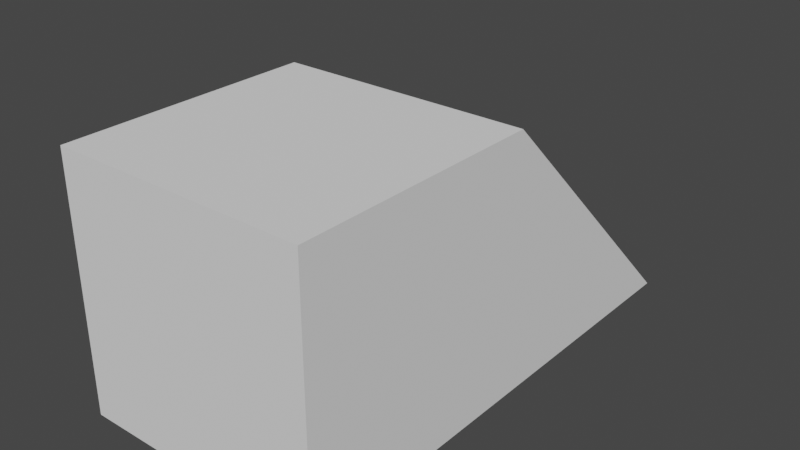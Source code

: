 # Source: 2w2h_Ramp.blend  (saved by Blender 3.2.14; exported with 4.5.12 LTS)
import bpy
from mathutils import Matrix  # noqa: F401  (used for matrix-valued properties, if any)

bpy.ops.wm.read_factory_settings(use_empty=True)
scene = bpy.context.scene
scene.name = 'Scene'

# ---- collections
col_collection = bpy.data.collections.new('Collection'); scene.collection.children.link(col_collection)

# ---- world
world_world = bpy.data.worlds.new('World'); scene.world = world_world
world_world.use_nodes = True; world_world.node_tree.nodes.clear()
_N = world_world.node_tree.nodes; _L = world_world.node_tree.links
n0 = _N.new('ShaderNodeOutputWorld'); n0.name = 'World Output'; n0.location = (300, 300)
n1 = _N.new('ShaderNodeBackground'); n1.name = 'Background'; n1.location = (10, 300)
n1.inputs[0].default_value = (0.05088, 0.05088, 0.05088, 1.0)
_L.new(n1.outputs[0], n0.inputs[0])
n0.is_active_output = True
world_world.color = (0.05088, 0.05088, 0.05088)
world_world.use_sun_shadow = False
world_world.sun_shadow_jitter_overblur = 0.0

# ---- meshes
me_cube_001 = bpy.data.meshes.new('Cube.001')
me_cube_001.from_pydata([(-1.0, -1.0, 0.0), (-1.0, -1.0, 2.0), (-1.0, 3.0, 0.0), (-1.0, 1.0, 2.0), (1.0, -1.0, 0.0), (1.0, -1.0, 2.0), (1.0, 3.0, 0.0), (1.0, 1.0, 2.0), (-1.0, -1.0, 1.0), (-1.0, 2.0, 1.0), (1.0, 2.0, 1.0), (1.0, -1.0, 1.0), (-1.0, -1.0, 1.5), (-1.0, 1.5, 1.5), (1.0, 1.5, 1.5), (1.0, -1.0, 1.5), (-1.0, 2.5, 0.5), (1.0, 2.5, 0.5), (1.0, -1.0, 0.5), (-1.0, -1.0, 0.5), (-1.0, 2.75, 0.25), (1.0, 2.75, 0.25), (1.0, -1.0, 0.25), (-1.0, -1.0, 0.25), (-1.0, -1.0, 0.75), (-1.0, 2.25, 0.75), (1.0, 2.25, 0.75), (1.0, -1.0, 0.75), (-1.0, 1.75, 1.25), (1.0, 1.75, 1.25), (1.0, -1.0, 1.25), (-1.0, -1.0, 1.25), (-1.0, -1.0, 1.75), (-1.0, 1.25, 1.75), (1.0, 1.25, 1.75), (1.0, -1.0, 1.75), (0.0, 3.0, 0.0), (0.0, 1.0, 2.0), (0.0, -1.0, 0.0), (0.0, -1.0, 2.0), (0.0, -1.0, 1.0), (0.0, 2.0, 1.0), (0.0, -1.0, 1.5), (0.0, 1.5, 1.5), (0.0, 2.5, 0.5), (0.0, -1.0, 0.5), (0.0, -1.0, 0.25), (0.0, 2.75, 0.25), (0.0, 2.25, 0.75), (0.0, -1.0, 0.75), (0.0, 1.75, 1.25), (0.0, -1.0, 1.25), (0.0, -1.0, 1.75), (0.0, 1.25, 1.75), (0.5, 1.0, 2.0), (0.5, -1.0, 0.0), (0.5, 2.0, 1.0), (0.5, 1.5, 1.5), (0.5, 2.5, 0.5), (0.5, 2.75, 0.25), (0.5, 2.25, 0.75), (0.5, 1.75, 1.25), (0.5, 1.25, 1.75), (0.5, 3.0, 0.0), (0.5, -1.0, 2.0), (0.5, -1.0, 1.0), (0.5, -1.0, 1.5), (0.5, -1.0, 0.5), (0.5, -1.0, 0.25), (0.5, -1.0, 0.75), (0.5, -1.0, 1.25), (0.5, -1.0, 1.75), (-0.5, 3.0, 0.0), (-0.5, -1.0, 2.0), (-0.5, -1.0, 1.0), (-0.5, -1.0, 1.5), (-0.5, -1.0, 0.5), (-0.5, -1.0, 0.25), (-0.5, -1.0, 0.75), (-0.5, -1.0, 1.25), (-0.5, -1.0, 1.75), (-0.5, 1.0, 2.0), (-0.5, -1.0, 0.0), (-0.5, 2.0, 1.0), (-0.5, 1.5, 1.5), (-0.5, 2.5, 0.5), (-0.5, 2.75, 0.25), (-0.5, 2.25, 0.75), (-0.5, 1.75, 1.25), (-0.5, 1.25, 1.75)], [], [(32, 1, 3, 33), (62, 54, 7, 34), (34, 7, 5, 35), (80, 73, 1, 32), (63, 6, 4, 55), (81, 3, 1, 73), (78, 74, 8, 24), (26, 10, 11, 27), (60, 56, 10, 26), (24, 8, 9, 25), (79, 75, 12, 31), (29, 14, 15, 30), (61, 57, 14, 29), (31, 12, 13, 28), (23, 19, 16, 20), (59, 58, 17, 21), (21, 17, 18, 22), (77, 76, 19, 23), (82, 77, 23, 0), (6, 21, 22, 4), (63, 59, 21, 6), (0, 23, 20, 2), (19, 24, 25, 16), (58, 60, 26, 17), (17, 26, 27, 18), (76, 78, 24, 19), (8, 31, 28, 9), (56, 61, 29, 10), (10, 29, 30, 11), (74, 79, 31, 8), (75, 80, 32, 12), (14, 34, 35, 15), (57, 62, 34, 14), (12, 32, 33, 13), (84, 89, 53, 43), (66, 71, 52, 42), (65, 70, 51, 40), (83, 88, 50, 41), (67, 69, 49, 45), (85, 87, 48, 44), (72, 86, 47, 36), (55, 68, 46, 38), (68, 67, 45, 46), (86, 85, 44, 47), (88, 84, 43, 50), (70, 66, 42, 51), (87, 83, 41, 48), (69, 65, 40, 49), (54, 37, 39, 64), (72, 36, 38, 82), (71, 64, 39, 52), (89, 81, 37, 53), (35, 5, 64, 71), (7, 54, 64, 5), (27, 11, 65, 69), (30, 15, 66, 70), (22, 18, 67, 68), (4, 22, 68, 55), (18, 27, 69, 67), (11, 30, 70, 65), (15, 35, 71, 66), (43, 53, 62, 57), (41, 50, 61, 56), (44, 48, 60, 58), (36, 47, 59, 63), (47, 44, 58, 59), (50, 43, 57, 61), (48, 41, 56, 60), (36, 63, 55, 38), (53, 37, 54, 62), (33, 3, 81, 89), (2, 72, 82, 0), (25, 9, 83, 87), (28, 13, 84, 88), (20, 16, 85, 86), (2, 20, 86, 72), (16, 25, 87, 85), (9, 28, 88, 83), (13, 33, 89, 84), (42, 52, 80, 75), (40, 51, 79, 74), (45, 49, 78, 76), (38, 46, 77, 82), (46, 45, 76, 77), (51, 42, 75, 79), (49, 40, 74, 78), (37, 81, 73, 39), (52, 39, 73, 80)])
_uv = me_cube_001.uv_layers.new(name='UVMap')
_uv.uv.foreach_set('vector', [0.5938, 0.0, 0.625, 0.0, 0.625, 0.25, 0.5938, 0.25, 0.5938, 0.4375, 0.625, 0.4375, 0.625, 0.5, 0.5938, 0.5, 0.5938, 0.5, 0.625, 0.5, 0.625, 0.75, 0.5938, 0.75, 0.5938, 0.9375, 0.625, 0.9375, 0.625, 1.0, 0.5938, 1.0, 0.3125, 0.5, 0.375, 0.5, 0.375, 0.75, 0.3125, 0.75, 0.8125, 0.5, 0.875, 0.5, 0.875, 0.75, 0.8125, 0.75, 0.4688, 0.9375, 0.5, 0.9375, 0.5, 1.0, 0.4688, 1.0, 0.4688, 0.5, 0.5, 0.5, 0.5, 0.75, 0.4688, 0.75, 0.4688, 0.4375, 0.5, 0.4375, 0.5, 0.5, 0.4688, 0.5, 0.4688, 0.0, 0.5, 0.0, 0.5, 0.25, 0.4688, 0.25, 0.5312, 0.9375, 0.5625, 0.9375, 0.5625, 1.0, 0.5312, 1.0, 0.5312, 0.5, 0.5625, 0.5, 0.5625, 0.75, 0.5312, 0.75, 0.5312, 0.4375, 0.5625, 0.4375, 0.5625, 0.5, 0.5312, 0.5, 0.5312, 0.0, 0.5625, 0.0, 0.5625, 0.25, 0.5312, 0.25, 0.4062, 0.0, 0.4375, 0.0, 0.4375, 0.25, 0.4062, 0.25, 0.4062, 0.4375, 0.4375, 0.4375, 0.4375, 0.5, 0.4062, 0.5, 0.4062, 0.5, 0.4375, 0.5, 0.4375, 0.75, 0.4062, 0.75, 0.4062, 0.9375, 0.4375, 0.9375, 0.4375, 1.0, 0.4062, 1.0, 0.375, 0.9375, 0.4062, 0.9375, 0.4062, 1.0, 0.375, 1.0, 0.375, 0.5, 0.4062, 0.5, 0.4062, 0.75, 0.375, 0.75, 0.375, 0.4375, 0.4062, 0.4375, 0.4062, 0.5, 0.375, 0.5, 0.375, 0.0, 0.4062, 0.0, 0.4062, 0.25, 0.375, 0.25, 0.4375, 0.0, 0.4688, 0.0, 0.4688, 0.25, 0.4375, 0.25, 0.4375, 0.4375, 0.4688, 0.4375, 0.4688, 0.5, 0.4375, 0.5, 0.4375, 0.5, 0.4688, 0.5, 0.4688, 0.75, 0.4375, 0.75, 0.4375, 0.9375, 0.4688, 0.9375, 0.4688, 1.0, 0.4375, 1.0, 0.5, 0.0, 0.5312, 0.0, 0.5312, 0.25, 0.5, 0.25, 0.5, 0.4375, 0.5312, 0.4375, 0.5312, 0.5, 0.5, 0.5, 0.5, 0.5, 0.5312, 0.5, 0.5312, 0.75, 0.5, 0.75, 0.5, 0.9375, 0.5312, 0.9375, 0.5312, 1.0, 0.5, 1.0, 0.5625, 0.9375, 0.5938, 0.9375, 0.5938, 1.0, 0.5625, 1.0, 0.5625, 0.5, 0.5938, 0.5, 0.5938, 0.75, 0.5625, 0.75, 0.5625, 0.4375, 0.5938, 0.4375, 0.5938, 0.5, 0.5625, 0.5, 0.5625, 0.0, 0.5938, 0.0, 0.5938, 0.25, 0.5625, 0.25, 0.5625, 0.3125, 0.5938, 0.3125, 0.5938, 0.375, 0.5625, 0.375, 0.5625, 0.8125, 0.5938, 0.8125, 0.5938, 0.875, 0.5625, 0.875, 0.5, 0.8125, 0.5312, 0.8125, 0.5312, 0.875, 0.5, 0.875, 0.5, 0.3125, 0.5312, 0.3125, 0.5312, 0.375, 0.5, 0.375, 0.4375, 0.8125, 0.4688, 0.8125, 0.4688, 0.875, 0.4375, 0.875, 0.4375, 0.3125, 0.4688, 0.3125, 0.4688, 0.375, 0.4375, 0.375, 0.375, 0.3125, 0.4062, 0.3125, 0.4062, 0.375, 0.375, 0.375, 0.375, 0.8125, 0.4062, 0.8125, 0.4062, 0.875, 0.375, 0.875, 0.4062, 0.8125, 0.4375, 0.8125, 0.4375, 0.875, 0.4062, 0.875, 0.4062, 0.3125, 0.4375, 0.3125, 0.4375, 0.375, 0.4062, 0.375, 0.5312, 0.3125, 0.5625, 0.3125, 0.5625, 0.375, 0.5312, 0.375, 0.5312, 0.8125, 0.5625, 0.8125, 0.5625, 0.875, 0.5312, 0.875, 0.4688, 0.3125, 0.5, 0.3125, 0.5, 0.375, 0.4688, 0.375, 0.4688, 0.8125, 0.5, 0.8125, 0.5, 0.875, 0.4688, 0.875, 0.6875, 0.5, 0.75, 0.5, 0.75, 0.75, 0.6875, 0.75, 0.1875, 0.5, 0.25, 0.5, 0.25, 0.75, 0.1875, 0.75, 0.5938, 0.8125, 0.625, 0.8125, 0.625, 0.875, 0.5938, 0.875, 0.5938, 0.3125, 0.625, 0.3125, 0.625, 0.375, 0.5938, 0.375, 0.5938, 0.75, 0.625, 0.75, 0.625, 0.8125, 0.5938, 0.8125, 0.625, 0.5, 0.6875, 0.5, 0.6875, 0.75, 0.625, 0.75, 0.4688, 0.75, 0.5, 0.75, 0.5, 0.8125, 0.4688, 0.8125, 0.5312, 0.75, 0.5625, 0.75, 0.5625, 0.8125, 0.5312, 0.8125, 0.4062, 0.75, 0.4375, 0.75, 0.4375, 0.8125, 0.4062, 0.8125, 0.375, 0.75, 0.4062, 0.75, 0.4062, 0.8125, 0.375, 0.8125, 0.4375, 0.75, 0.4688, 0.75, 0.4688, 0.8125, 0.4375, 0.8125, 0.5, 0.75, 0.5312, 0.75, 0.5312, 0.8125, 0.5, 0.8125, 0.5625, 0.75, 0.5938, 0.75, 0.5938, 0.8125, 0.5625, 0.8125, 0.5625, 0.375, 0.5938, 0.375, 0.5938, 0.4375, 0.5625, 0.4375, 0.5, 0.375, 0.5312, 0.375, 0.5312, 0.4375, 0.5, 0.4375, 0.4375, 0.375, 0.4688, 0.375, 0.4688, 0.4375, 0.4375, 0.4375, 0.375, 0.375, 0.4062, 0.375, 0.4062, 0.4375, 0.375, 0.4375, 0.4062, 0.375, 0.4375, 0.375, 0.4375, 0.4375, 0.4062, 0.4375, 0.5312, 0.375, 0.5625, 0.375, 0.5625, 0.4375, 0.5312, 0.4375, 0.4688, 0.375, 0.5, 0.375, 0.5, 0.4375, 0.4688, 0.4375, 0.25, 0.5, 0.3125, 0.5, 0.3125, 0.75, 0.25, 0.75, 0.5938, 0.375, 0.625, 0.375, 0.625, 0.4375, 0.5938, 0.4375, 0.5938, 0.25, 0.625, 0.25, 0.625, 0.3125, 0.5938, 0.3125, 0.125, 0.5, 0.1875, 0.5, 0.1875, 0.75, 0.125, 0.75, 0.4688, 0.25, 0.5, 0.25, 0.5, 0.3125, 0.4688, 0.3125, 0.5312, 0.25, 0.5625, 0.25, 0.5625, 0.3125, 0.5312, 0.3125, 0.4062, 0.25, 0.4375, 0.25, 0.4375, 0.3125, 0.4062, 0.3125, 0.375, 0.25, 0.4062, 0.25, 0.4062, 0.3125, 0.375, 0.3125, 0.4375, 0.25, 0.4688, 0.25, 0.4688, 0.3125, 0.4375, 0.3125, 0.5, 0.25, 0.5312, 0.25, 0.5312, 0.3125, 0.5, 0.3125, 0.5625, 0.25, 0.5938, 0.25, 0.5938, 0.3125, 0.5625, 0.3125, 0.5625, 0.875, 0.5938, 0.875, 0.5938, 0.9375, 0.5625, 0.9375, 0.5, 0.875, 0.5312, 0.875, 0.5312, 0.9375, 0.5, 0.9375, 0.4375, 0.875, 0.4688, 0.875, 0.4688, 0.9375, 0.4375, 0.9375, 0.375, 0.875, 0.4062, 0.875, 0.4062, 0.9375, 0.375, 0.9375, 0.4062, 0.875, 0.4375, 0.875, 0.4375, 0.9375, 0.4062, 0.9375, 0.5312, 0.875, 0.5625, 0.875, 0.5625, 0.9375, 0.5312, 0.9375, 0.4688, 0.875, 0.5, 0.875, 0.5, 0.9375, 0.4688, 0.9375, 0.75, 0.5, 0.8125, 0.5, 0.8125, 0.75, 0.75, 0.75, 0.5938, 0.875, 0.625, 0.875, 0.625, 0.9375, 0.5938, 0.9375])
me_cube_001.update()

# ---- objects
ob_cube = bpy.data.objects.new('Cube', me_cube_001)

# ---- transforms, parenting, visibility, modifiers, constraints
ob_cube.location = (0.0, 0.0, 0.0)

# ---- collection membership
col_collection.objects.link(ob_cube)

# ---- scene / render settings (as saved in the file)
scene.frame_start = 1; scene.frame_end = 250; scene.frame_set(1)
scene.render.engine = 'BLENDER_EEVEE_NEXT'
scene.cycles.sampling_pattern = 'TABULATED_SOBOL'
scene.cycles.use_light_tree = False
scene.view_settings.view_transform = 'Filmic'
bpy.context.view_layer.update()

# ---- added for rendering (the .blend has no active camera and no usable light): camera, sun
cam_auto = bpy.data.cameras.new('AutoCamera')
cam_auto.lens = 50.0
cam_auto.sensor_width = 36.0
cam_auto.clip_end = 1000.0
ob_auto_camera = bpy.data.objects.new('AutoCamera', cam_auto)
scene.collection.objects.link(ob_auto_camera)
ob_auto_camera.location = (4.53266, -4.43919, 4.62613)
ob_auto_camera.rotation_euler = (1.09748, -7.21219e-08, 0.694738)
scene.camera = ob_auto_camera
light_auto_sun = bpy.data.lights.new('AutoSun', 'SUN')
light_auto_sun.energy = 3.0
light_auto_sun.angle = 0.0523599
ob_auto_sun = bpy.data.objects.new('AutoSun', light_auto_sun)
scene.collection.objects.link(ob_auto_sun)
ob_auto_sun.rotation_euler = (0.872665, 0.174533, 0.523599)
bpy.context.view_layer.update()
